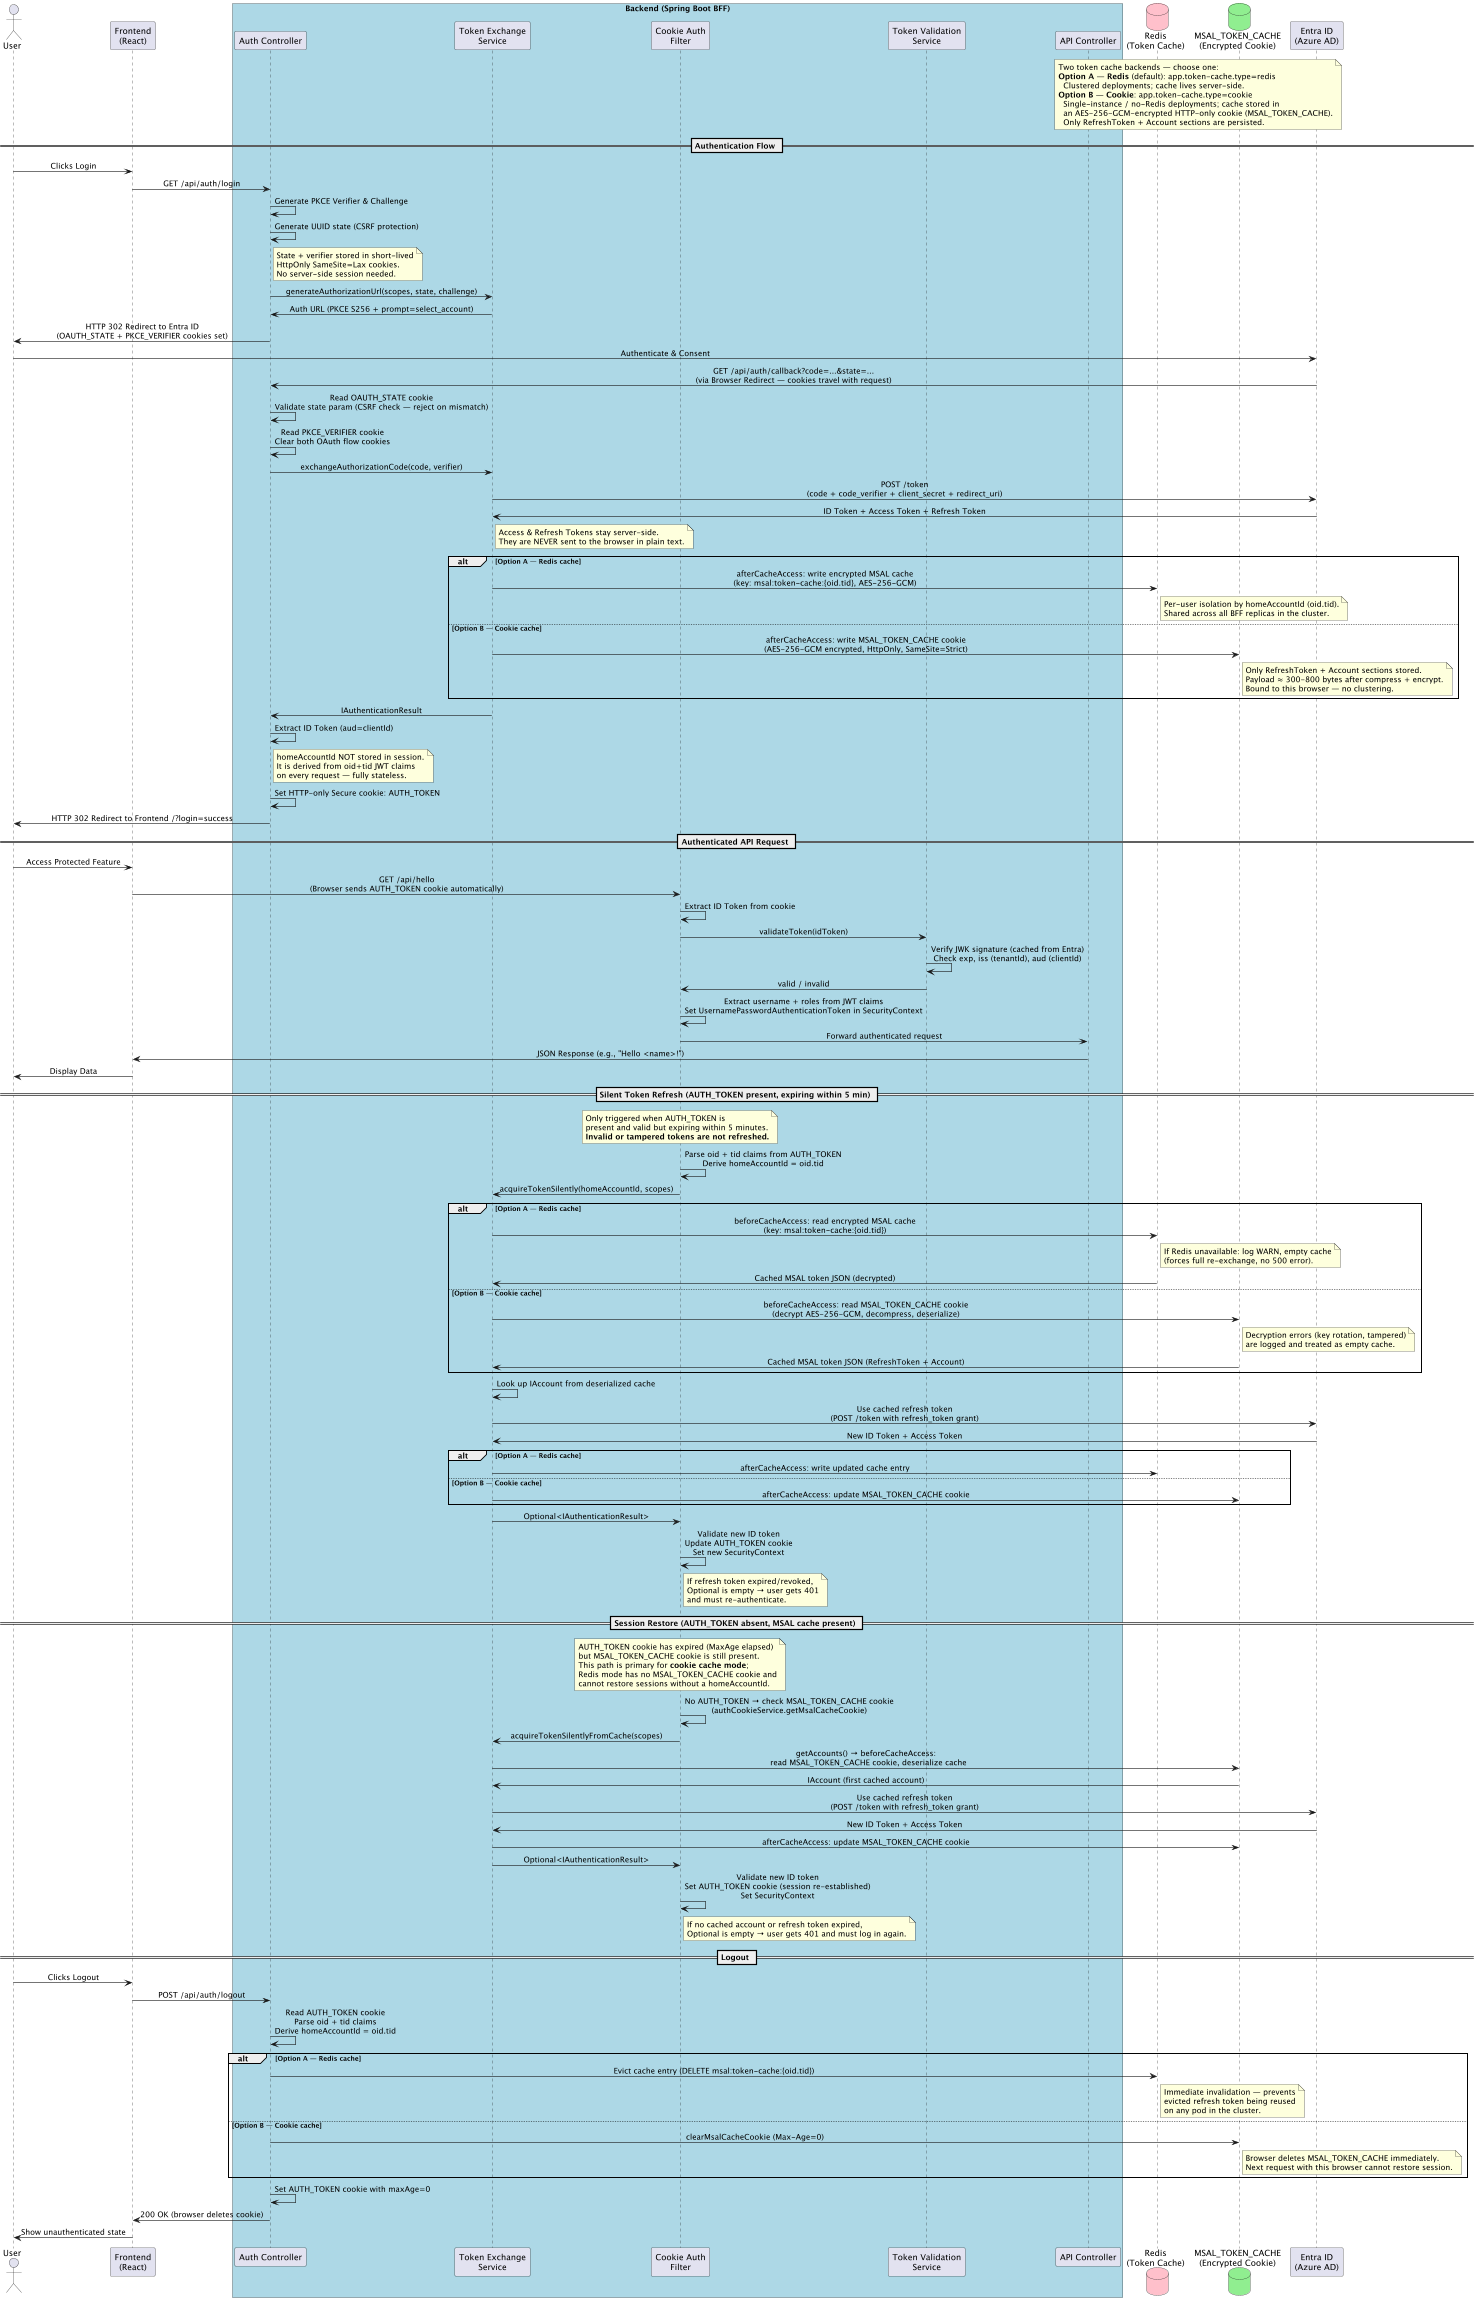

The diagram above was rendered by PlantUML. Its source (embedded in the PNG):
@startuml
skinparam sequenceMessageAlign center

actor User
participant "Frontend\n(React)" as FE
box "Backend (Spring Boot BFF)" #LightBlue
    participant "Auth Controller" as AC
    participant "Token Exchange\nService" as TES
    participant "Cookie Auth\nFilter" as CAF
    participant "Token Validation\nService" as TVS
    participant "API Controller" as API
end box
database "Redis\n(Token Cache)" as Redis #Pink
database "MSAL_TOKEN_CACHE\n(Encrypted Cookie)" as CookieCache #LightGreen
participant "Entra ID\n(Azure AD)" as Entra

note over Redis, CookieCache
  Two token cache backends — choose one:
  **Option A — Redis** (default): app.token-cache.type=redis
    Clustered deployments; cache lives server-side.
  **Option B — Cookie**: app.token-cache.type=cookie
    Single-instance / no-Redis deployments; cache stored in
    an AES-256-GCM-encrypted HTTP-only cookie (MSAL_TOKEN_CACHE).
    Only RefreshToken + Account sections are persisted.
end note

== Authentication Flow ==

User -> FE : Clicks Login
FE -> AC : GET /api/auth/login
AC -> AC : Generate PKCE Verifier & Challenge
AC -> AC : Generate UUID state (CSRF protection)
note right of AC : State + verifier stored in short-lived\nHttpOnly SameSite=Lax cookies.\nNo server-side session needed.
AC -> TES : generateAuthorizationUrl(scopes, state, challenge)
TES -> AC : Auth URL (PKCE S256 + prompt=select_account)
AC -> User : HTTP 302 Redirect to Entra ID\n(OAUTH_STATE + PKCE_VERIFIER cookies set)

User -> Entra : Authenticate & Consent
Entra -> AC : GET /api/auth/callback?code=...&state=...\n(via Browser Redirect — cookies travel with request)

AC -> AC : Read OAUTH_STATE cookie\nValidate state param (CSRF check — reject on mismatch)
AC -> AC : Read PKCE_VERIFIER cookie\nClear both OAuth flow cookies
AC -> TES : exchangeAuthorizationCode(code, verifier)
TES -> Entra : POST /token\n(code + code_verifier + client_secret + redirect_uri)
Entra -> TES : ID Token + Access Token + Refresh Token
note right of TES : Access & Refresh Tokens stay server-side.\nThey are NEVER sent to the browser in plain text.

alt Option A — Redis cache
    TES -> Redis : afterCacheAccess: write encrypted MSAL cache\n(key: msal:token-cache:{oid.tid}, AES-256-GCM)
    note right of Redis : Per-user isolation by homeAccountId (oid.tid).\nShared across all BFF replicas in the cluster.
else Option B — Cookie cache
    TES -> CookieCache : afterCacheAccess: write MSAL_TOKEN_CACHE cookie\n(AES-256-GCM encrypted, HttpOnly, SameSite=Strict)
    note right of CookieCache : Only RefreshToken + Account sections stored.\nPayload ≈ 300-800 bytes after compress + encrypt.\nBound to this browser — no clustering.
end

TES -> AC : IAuthenticationResult

AC -> AC : Extract ID Token (aud=clientId)
note right of AC : homeAccountId NOT stored in session.\nIt is derived from oid+tid JWT claims\non every request — fully stateless.
AC -> AC : Set HTTP-only Secure cookie: AUTH_TOKEN
AC -> User : HTTP 302 Redirect to Frontend /?login=success

== Authenticated API Request ==

User -> FE : Access Protected Feature
FE -> CAF : GET /api/hello\n(Browser sends AUTH_TOKEN cookie automatically)
CAF -> CAF : Extract ID Token from cookie
CAF -> TVS : validateToken(idToken)
TVS -> TVS : Verify JWK signature (cached from Entra)\nCheck exp, iss (tenantId), aud (clientId)
TVS -> CAF : valid / invalid
CAF -> CAF : Extract username + roles from JWT claims\nSet UsernamePasswordAuthenticationToken in SecurityContext
CAF -> API : Forward authenticated request
API -> FE : JSON Response (e.g., "Hello <name>!")
FE -> User : Display Data

== Silent Token Refresh (AUTH_TOKEN present, expiring within 5 min) ==

note over CAF : Only triggered when AUTH_TOKEN is\npresent and valid but expiring within 5 minutes.\n**Invalid or tampered tokens are not refreshed.**
CAF -> CAF : Parse oid + tid claims from AUTH_TOKEN\nDerive homeAccountId = oid.tid
CAF -> TES : acquireTokenSilently(homeAccountId, scopes)

alt Option A — Redis cache
    TES -> Redis : beforeCacheAccess: read encrypted MSAL cache\n(key: msal:token-cache:{oid.tid})
    note right of Redis : If Redis unavailable: log WARN, empty cache\n(forces full re-exchange, no 500 error).
    Redis -> TES : Cached MSAL token JSON (decrypted)
else Option B — Cookie cache
    TES -> CookieCache : beforeCacheAccess: read MSAL_TOKEN_CACHE cookie\n(decrypt AES-256-GCM, decompress, deserialize)
    note right of CookieCache : Decryption errors (key rotation, tampered)\nare logged and treated as empty cache.
    CookieCache -> TES : Cached MSAL token JSON (RefreshToken + Account)
end

TES -> TES : Look up IAccount from deserialized cache
TES -> Entra : Use cached refresh token\n(POST /token with refresh_token grant)
Entra -> TES : New ID Token + Access Token

alt Option A — Redis cache
    TES -> Redis : afterCacheAccess: write updated cache entry
else Option B — Cookie cache
    TES -> CookieCache : afterCacheAccess: update MSAL_TOKEN_CACHE cookie
end

TES -> CAF : Optional<IAuthenticationResult>
CAF -> CAF : Validate new ID token\nUpdate AUTH_TOKEN cookie\nSet new SecurityContext
note right of CAF : If refresh token expired/revoked,\nOptional is empty → user gets 401\nand must re-authenticate.

== Session Restore (AUTH_TOKEN absent, MSAL cache present) ==

note over CAF : AUTH_TOKEN cookie has expired (MaxAge elapsed)\nbut MSAL_TOKEN_CACHE cookie is still present.\nThis path is primary for **cookie cache mode**;\nRedis mode has no MSAL_TOKEN_CACHE cookie and\ncannot restore sessions without a homeAccountId.
CAF -> CAF : No AUTH_TOKEN → check MSAL_TOKEN_CACHE cookie\n(authCookieService.getMsalCacheCookie)
CAF -> TES : acquireTokenSilentlyFromCache(scopes)

TES -> CookieCache : getAccounts() → beforeCacheAccess:\n  read MSAL_TOKEN_CACHE cookie, deserialize cache
CookieCache -> TES : IAccount (first cached account)
TES -> Entra : Use cached refresh token\n(POST /token with refresh_token grant)
Entra -> TES : New ID Token + Access Token
TES -> CookieCache : afterCacheAccess: update MSAL_TOKEN_CACHE cookie
TES -> CAF : Optional<IAuthenticationResult>
CAF -> CAF : Validate new ID token\nSet AUTH_TOKEN cookie (session re-established)\nSet SecurityContext
note right of CAF : If no cached account or refresh token expired,\nOptional is empty → user gets 401 and must log in again.

== Logout ==

User -> FE : Clicks Logout
FE -> AC : POST /api/auth/logout
AC -> AC : Read AUTH_TOKEN cookie\nParse oid + tid claims\nDerive homeAccountId = oid.tid

alt Option A — Redis cache
    AC -> Redis : Evict cache entry (DELETE msal:token-cache:{oid.tid})
    note right of Redis : Immediate invalidation — prevents\nevicted refresh token being reused\non any pod in the cluster.
else Option B — Cookie cache
    AC -> CookieCache : clearMsalCacheCookie (Max-Age=0)
    note right of CookieCache : Browser deletes MSAL_TOKEN_CACHE immediately.\nNext request with this browser cannot restore session.
end

AC -> AC : Set AUTH_TOKEN cookie with maxAge=0
AC -> FE : 200 OK (browser deletes cookie)
FE -> User : Show unauthenticated state

@enduml